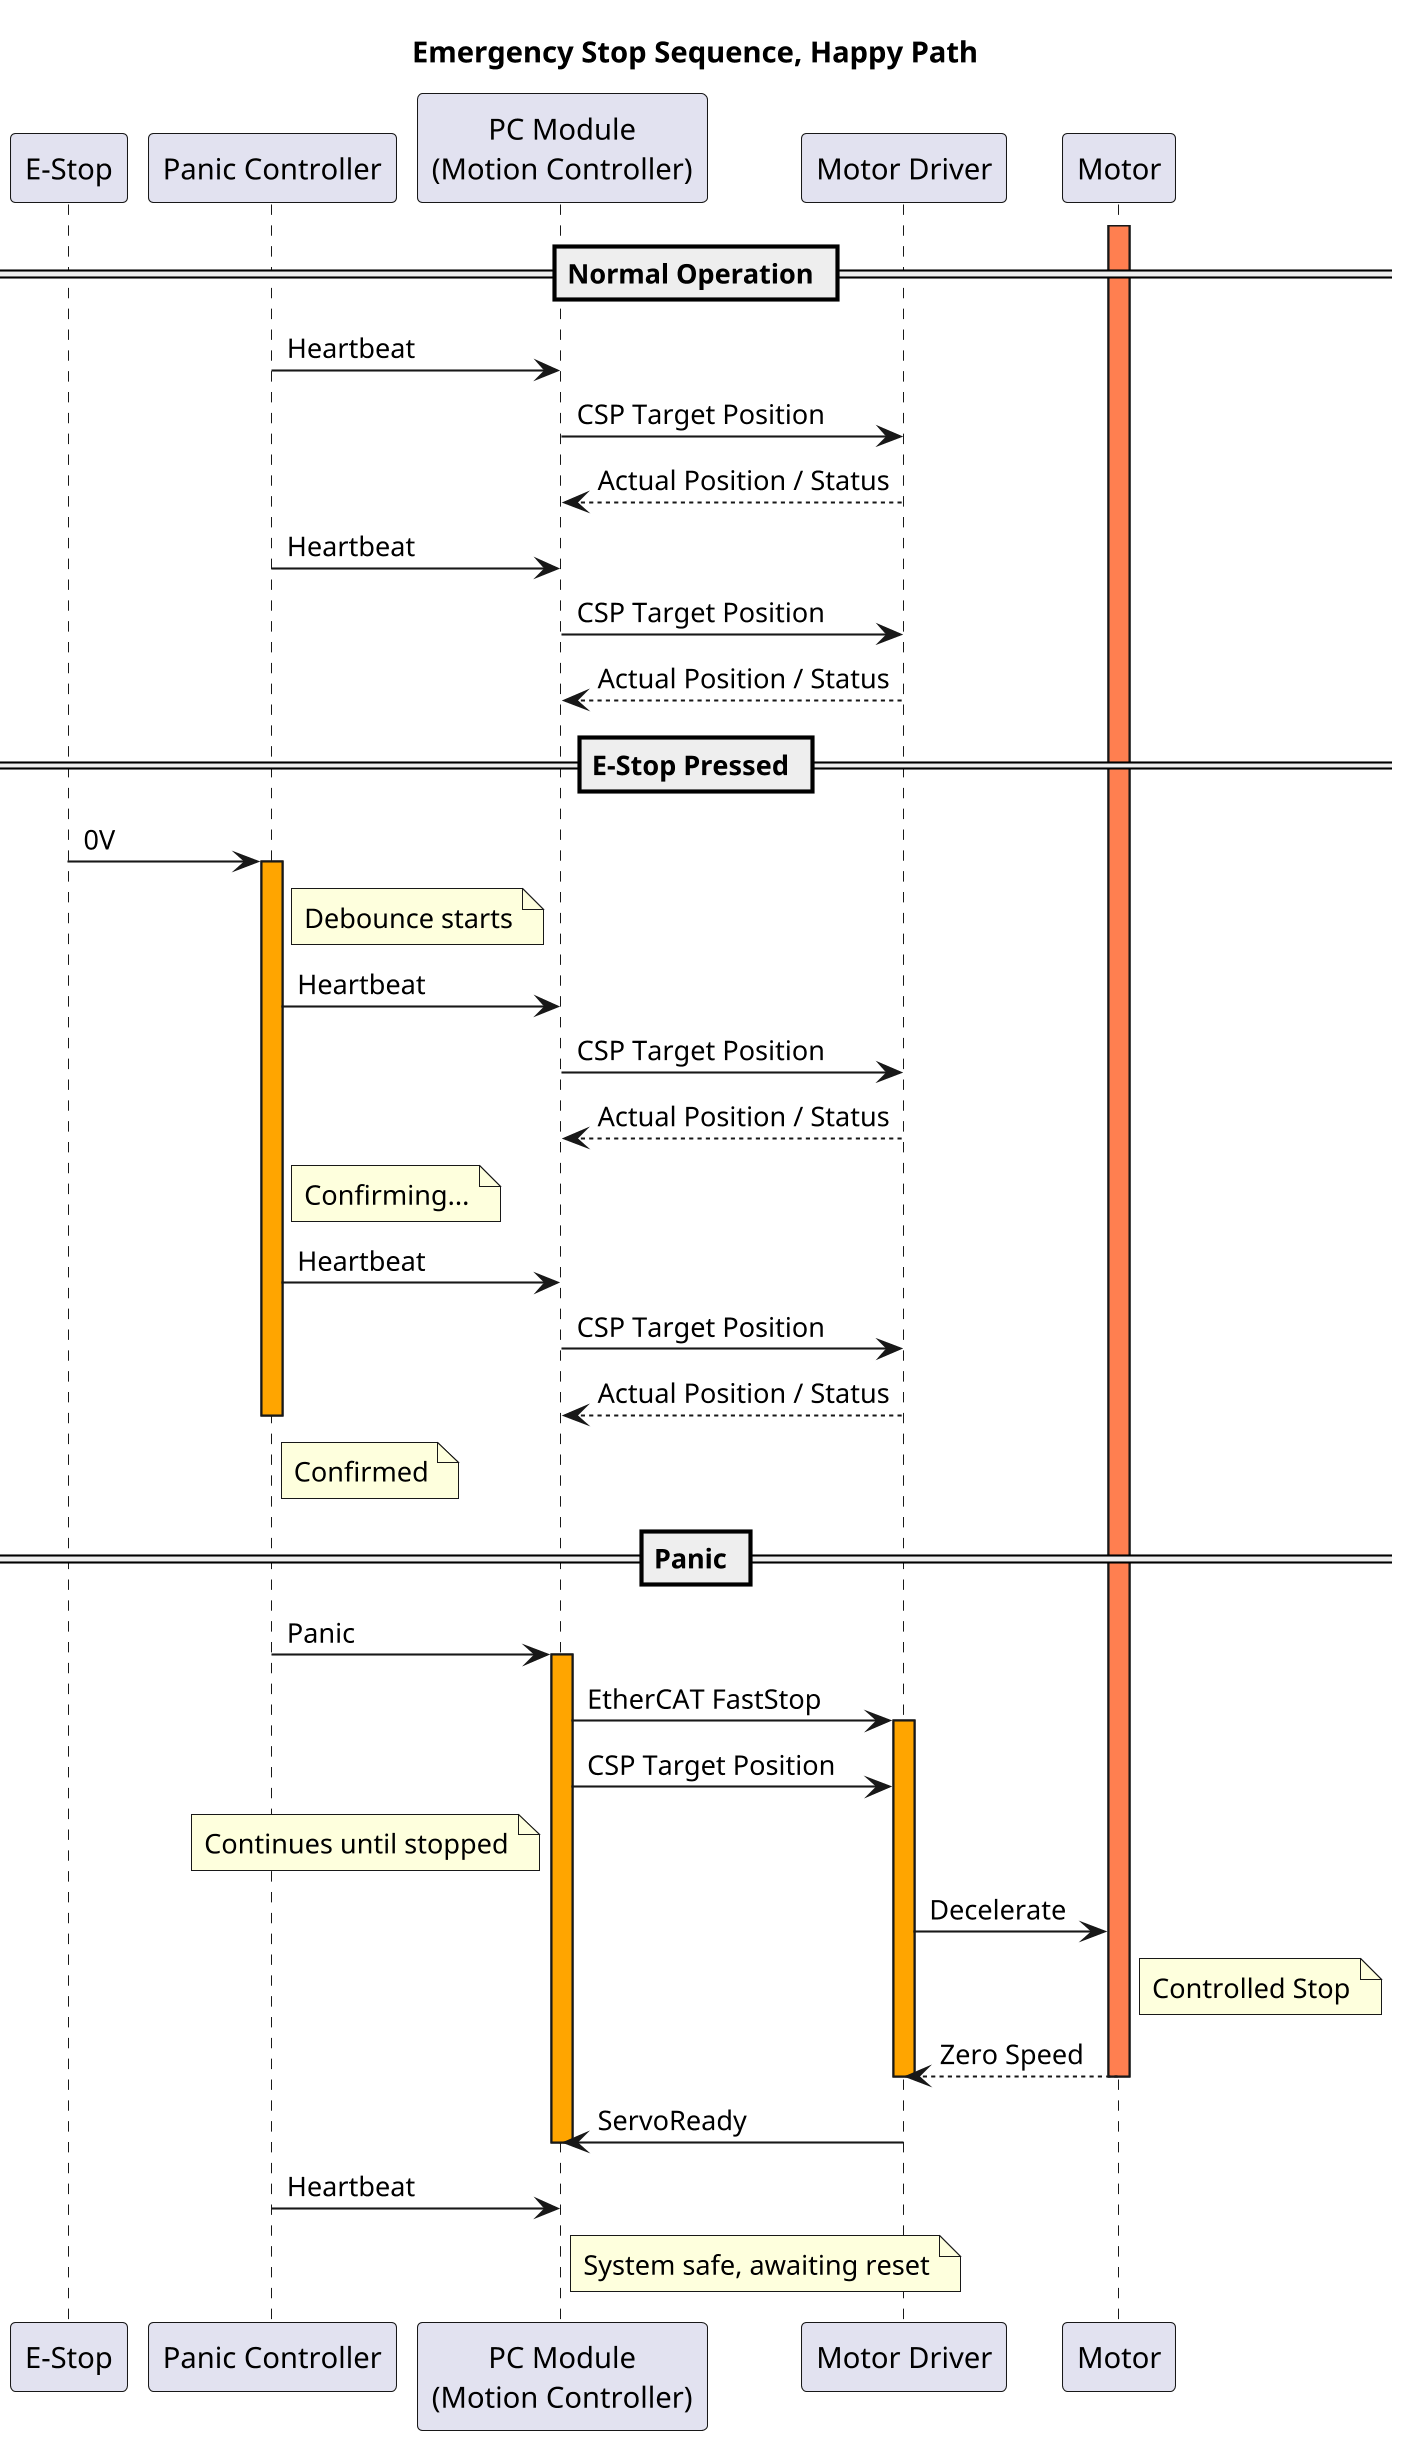

The diagram above was rendered by PlantUML. Its source (embedded in the PNG):
@startuml
skinparam DPI 200
title Emergency Stop Sequence, Happy Path

participant "E-Stop" as ES
participant "Panic Controller" as PC
participant "PC Module\n(Motion Controller)" as PCM
participant "Motor Driver" as MD
participant "Motor" as M

== Normal Operation ==
activate M #coral
PC -> PCM : Heartbeat
PCM -> MD : CSP Target Position
MD --> PCM : Actual Position / Status
PC -> PCM : Heartbeat
PCM -> MD : CSP Target Position
MD --> PCM : Actual Position / Status

== E-Stop Pressed ==
ES -> PC : 0V
activate PC #orange
note right of PC : Debounce starts

PC -> PCM : Heartbeat
PCM -> MD : CSP Target Position
MD --> PCM : Actual Position / Status

note right of PC : Confirming...

PC -> PCM : Heartbeat
PCM -> MD : CSP Target Position
MD --> PCM : Actual Position / Status

note right of PC : Confirmed
deactivate PC

== Panic ==
PC -> PCM : Panic
activate PCM #orange

PCM -> MD : EtherCAT FastStop
activate MD #orange

PCM -> MD : CSP Target Position
note left of PCM : Continues until stopped

MD -> M : Decelerate
note right of M : Controlled Stop

M --> MD : Zero Speed
deactivate M
deactivate MD

MD -> PCM : ServoReady
deactivate PCM

PC -> PCM : Heartbeat
note right of PCM : System safe, awaiting reset

@enduml